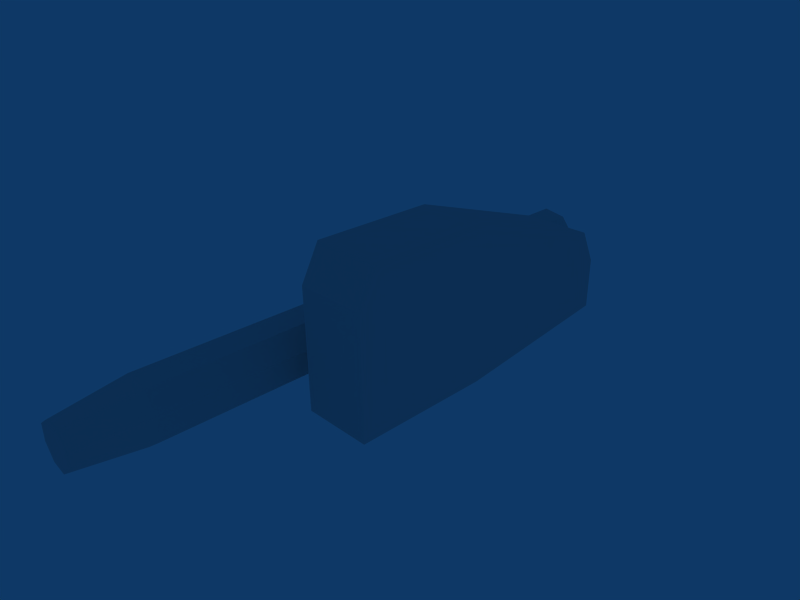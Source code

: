 # Source: bolterrifle_clip.blend  (saved by Blender 2.42.0; exported with 4.5.12 LTS)
import bpy
from mathutils import Matrix  # noqa: F401  (used for matrix-valued properties, if any)

bpy.ops.wm.read_factory_settings(use_empty=True)
scene = bpy.context.scene
scene.name = 'Scene'

# ---- collections
col_collection_1 = bpy.data.collections.new('Collection 1'); scene.collection.children.link(col_collection_1)

# ---- materials (node trees are filled in below, after node groups)
mat_material_dummy = bpy.data.materials.new('Material_dummy')
mat_material_dummy.alpha_threshold = 0.0
mat_material_dummy.preview_render_type = 'FLAT'
mat_material_dummy.roughness = 0.5
mat_material_dummy.line_color = (0.0, 0.0, 0.0, 1.0)

# ---- material node trees

# ---- world
world_world = bpy.data.worlds.new('World'); scene.world = world_world
world_world.color = (0.05656, 0.2208, 0.4)
world_world.use_sun_shadow = False
world_world.sun_shadow_jitter_overblur = 0.0
world_world.cycles.sampling_method = 'MANUAL'
world_world.cycles.sample_map_resolution = 256

# ---- cameras
cam_camera = bpy.data.cameras.new('Camera')
cam_camera.passepartout_alpha = 0.2
cam_camera.clip_end = 100.0
cam_camera.lens = 35.0
cam_camera.ortho_scale = 7.314
cam_camera.show_passepartout = False
cam_camera.show_safe_areas = True
cam_camera.dof.focus_distance = 0.0
cam_camera.dof.aperture_fstop = 128.0

# ---- meshes
me_bolter_clip = bpy.data.meshes.new('bolter_clip')
me_bolter_clip.from_pydata([(-0.8765, -6.207, -1.29), (-0.3279, -6.207, -0.8871), (-0.2534, -6.207, -0.2106), (-0.6416, -6.207, 0.2902), (-1.303, -6.207, 0.3955), (-1.818, -6.207, -0.02674), (-1.926, -6.207, -0.6836), (-1.504, -6.207, -1.204), (-0.9161, -8.011, -1.046), (-0.565, -8.011, -0.7502), (-0.4848, -8.011, -0.2984), (-0.7614, -8.011, 0.08266), (-1.23, -8.011, 0.1317), (-1.615, -8.011, -0.1441), (-1.661, -8.011, -0.6154), (-1.384, -8.011, -0.9965), (-1.073, -8.011, -0.4569), (-0.8765, 8.213, -1.29), (-0.3279, 8.213, -0.8871), (-0.2534, 8.213, -0.2106), (-0.6416, 8.213, 0.2902), (-1.303, 8.213, 0.3955), (-1.818, 8.213, -0.02674), (-1.926, 8.213, -0.6836), (-1.504, 8.213, -1.204), (-1.081, 8.213, -0.452), (0.4358, 5.44, 0.5324), (2.278, 5.44, 0.5324), (0.4503, -2.822, 1.909), (2.286, -2.789, 1.909), (0.4503, -2.336, 2.816), (0.4503, 0.8718, 2.816), (0.443, 4.987, 1.455), (2.286, -2.336, 2.816), (2.286, 0.8718, 2.816), (2.278, 4.987, 1.455), (0.4358, 5.44, -0.8441), (0.4503, 0.8718, -1.314), (0.4503, -2.822, -1.314), (2.286, -2.789, -1.314), (2.286, 0.8718, -1.314), (2.278, 5.44, -0.8441)], [], [(10, 16, 9), (9, 16, 8), (11, 16, 10), (8, 16, 15), (15, 16, 14), (12, 16, 11), (13, 16, 12), (14, 16, 13), (18, 17, 25), (19, 18, 25), (20, 19, 25), (21, 20, 25), (22, 21, 25), (23, 22, 25), (17, 24, 25), (24, 23, 25), (34, 33, 29), (30, 31, 28), (27, 35, 41), (32, 26, 36), (38, 37, 40, 39), (41, 40, 37, 36), (36, 26, 27, 41), (28, 38, 39, 29), (35, 34, 40, 41), (31, 32, 36, 37), (26, 32, 35, 27), (34, 29, 39, 40), (31, 37, 38, 28), (34, 35, 32, 31), (30, 28, 29, 33), (33, 34, 31, 30), (7, 6, 23, 24), (0, 7, 24, 17), (6, 5, 22, 23), (5, 4, 21, 22), (4, 3, 20, 21), (3, 2, 19, 20), (2, 1, 18, 19), (1, 0, 17, 18), (6, 14, 13, 5), (4, 5, 13, 12), (7, 15, 14, 6), (3, 4, 12, 11), (0, 8, 15, 7), (2, 3, 11, 10), (1, 2, 10, 9), (0, 1, 9, 8)])
_uv = me_bolter_clip.uv_layers.new(name='UVMap')
_uv.uv.foreach_set('vector', [0.6807, 0.4454, 0.7629, 0.2547, 0.8371, 0.4405, 0.8371, 0.4405, 0.7629, 0.2547, 0.9539, 0.3364, 0.5656, 0.3334, 0.7629, 0.2547, 0.6807, 0.4454, 0.9539, 0.3364, 0.7629, 0.2547, 0.9602, 0.1759, 0.9602, 0.1759, 0.7629, 0.2547, 0.8451, 0.06395, 0.5638, 0.1707, 0.7629, 0.2547, 0.5656, 0.3334, 0.6838, 0.05654, 0.7629, 0.2547, 0.5638, 0.1707, 0.8451, 0.06395, 0.7629, 0.2547, 0.6838, 0.05654, 0.6716, 0.02271, 0.8656, 0.03141, 0.7612, 0.2542, 0.534, 0.1597, 0.6716, 0.02271, 0.7612, 0.2542, 0.5306, 0.3404, 0.534, 0.1597, 0.7612, 0.2542, 0.6588, 0.4822, 0.5306, 0.3404, 0.7612, 0.2542, 0.8487, 0.4805, 0.6588, 0.4822, 0.7612, 0.2542, 0.9904, 0.354, 0.8487, 0.4805, 0.7612, 0.2542, 0.8656, 0.03141, 0.9897, 0.1628, 0.7612, 0.2542, 0.9897, 0.1628, 0.9904, 0.354, 0.7612, 0.2542, 0.5391, 0.5869, 0.8477, 0.5869, 0.8945, 0.6599, 0.8477, 0.5869, 0.5391, 0.5869, 0.8945, 0.6599, 0.09375, 0.7713, 0.1367, 0.6983, 0.09375, 0.8828, 0.1367, 0.6983, 0.09375, 0.7713, 0.09375, 0.8828, 0.8945, 0.9981, 0.5391, 1.0, 0.5391, 0.9193, 0.8945, 0.9193, 0.09375, 0.8828, 0.5391, 0.9193, 0.5391, 1.0, 0.09375, 0.9558, 0.01172, 0.8828, 0.01172, 0.7713, 0.09375, 0.7713, 0.09375, 0.8828, 0.9844, 0.6599, 0.9844, 0.9193, 0.8945, 0.9193, 0.8945, 0.6599, 0.1367, 0.6983, 0.5391, 0.5869, 0.5391, 0.9193, 0.09375, 0.8828, 0.5391, 0.5869, 0.1367, 0.6983, 0.09375, 0.8828, 0.5391, 0.9193, 0.01172, 0.7713, 0.05469, 0.6983, 0.1367, 0.6983, 0.09375, 0.7713, 0.5391, 0.5869, 0.8945, 0.6599, 0.8945, 0.9193, 0.5391, 0.9193, 0.5391, 0.5869, 0.5391, 0.9193, 0.8945, 0.9193, 0.8945, 0.6599, 0.5391, 0.5869, 0.1367, 0.6983, 0.1367, 0.6272, 0.5391, 0.5177, 0.9414, 0.5849, 0.9844, 0.6599, 0.8945, 0.6599, 0.8477, 0.5869, 0.8477, 0.5869, 0.5391, 0.5869, 0.5391, 0.5177, 0.8477, 0.5177, 0.2563, 0.3744, 0.3825, 0.3648, 0.39, 0.4717, 0.2599, 0.4717, 0.1359, 0.3788, 0.2563, 0.3744, 0.2599, 0.4717, 0.1315, 0.4717, 0.3825, 0.3648, 0.5166, 0.3523, 0.5192, 0.4717, 0.39, 0.4717, 0.5152, 0.3508, 0.3812, 0.3684, 0.3908, 0.4717, 0.5205, 0.4717, 0.3812, 0.3684, 0.2535, 0.3739, 0.263, 0.4717, 0.3908, 0.4717, 0.2535, 0.3739, 0.1346, 0.3736, 0.1349, 0.4717, 0.263, 0.4717, 0.1346, 0.3736, 0.01447, 0.3735, 0.004976, 0.4717, 0.1349, 0.4717, 0.01447, 0.3735, 0.1359, 0.3788, 0.1315, 0.4717, 0.004976, 0.4717, 0.3825, 0.3648, 0.3664, 0.0271, 0.4661, 0.008111, 0.5166, 0.3523, 0.3812, 0.3684, 0.5152, 0.3508, 0.4639, 0.006951, 0.3642, 0.02614, 0.2563, 0.3744, 0.2683, 0.0393, 0.3664, 0.0271, 0.3825, 0.3648, 0.2535, 0.3739, 0.3812, 0.3684, 0.3642, 0.02614, 0.266, 0.03807, 0.1359, 0.3788, 0.1712, 0.04457, 0.2683, 0.0393, 0.2563, 0.3744, 0.1346, 0.3736, 0.2535, 0.3739, 0.266, 0.03807, 0.1672, 0.04358, 0.01447, 0.3735, 0.1346, 0.3736, 0.1672, 0.04358, 0.07699, 0.04396, 0.1359, 0.3788, 0.01447, 0.3735, 0.07699, 0.04396, 0.1712, 0.04457])
_ca = me_bolter_clip.color_attributes.new('Col', 'BYTE_COLOR', 'CORNER')
_ca.data.foreach_set('color', [1.0, 1.0, 1.0, 1.0, 1.0, 1.0, 1.0, 1.0, 1.0, 1.0, 1.0, 1.0, 1.0, 1.0, 1.0, 1.0, 1.0, 1.0, 1.0, 1.0, 1.0, 1.0, 1.0, 1.0, 1.0, 1.0, 1.0, 1.0, 1.0, 1.0, 1.0, 1.0, 1.0, 1.0, 1.0, 1.0, 1.0, 1.0, 1.0, 1.0, 1.0, 1.0, 1.0, 1.0, 1.0, 1.0, 1.0, 1.0, 1.0, 1.0, 1.0, 1.0, 1.0, 1.0, 1.0, 1.0, 1.0, 1.0, 1.0, 1.0, 1.0, 1.0, 1.0, 1.0, 1.0, 1.0, 1.0, 1.0, 1.0, 1.0, 1.0, 1.0, 1.0, 1.0, 1.0, 1.0, 1.0, 1.0, 1.0, 1.0, 1.0, 1.0, 1.0, 1.0, 1.0, 1.0, 1.0, 1.0, 1.0, 1.0, 1.0, 1.0, 1.0, 1.0, 1.0, 1.0, 1.0, 1.0, 1.0, 1.0, 1.0, 1.0, 1.0, 1.0, 1.0, 1.0, 1.0, 1.0, 1.0, 1.0, 1.0, 1.0, 1.0, 1.0, 1.0, 1.0, 1.0, 1.0, 1.0, 1.0, 1.0, 1.0, 1.0, 1.0, 1.0, 1.0, 1.0, 1.0, 1.0, 1.0, 1.0, 1.0, 1.0, 1.0, 1.0, 1.0, 1.0, 1.0, 1.0, 1.0, 1.0, 1.0, 1.0, 1.0, 1.0, 1.0, 1.0, 1.0, 1.0, 1.0, 1.0, 1.0, 1.0, 1.0, 1.0, 1.0, 1.0, 1.0, 1.0, 1.0, 1.0, 1.0, 1.0, 1.0, 1.0, 1.0, 1.0, 1.0, 1.0, 1.0, 1.0, 1.0, 1.0, 1.0, 1.0, 1.0, 1.0, 1.0, 1.0, 1.0, 1.0, 1.0, 1.0, 1.0, 1.0, 1.0, 1.0, 1.0, 1.0, 1.0, 1.0, 1.0, 1.0, 1.0, 1.0, 1.0, 1.0, 1.0, 1.0, 1.0, 1.0, 1.0, 1.0, 1.0, 1.0, 1.0, 1.0, 1.0, 1.0, 1.0, 1.0, 1.0, 1.0, 1.0, 1.0, 1.0, 1.0, 1.0, 1.0, 1.0, 1.0, 1.0, 1.0, 1.0, 1.0, 1.0, 1.0, 1.0, 1.0, 1.0, 1.0, 1.0, 1.0, 1.0, 1.0, 1.0, 1.0, 1.0, 1.0, 1.0, 1.0, 1.0, 1.0, 1.0, 1.0, 1.0, 1.0, 1.0, 1.0, 1.0, 1.0, 1.0, 1.0, 1.0, 1.0, 1.0, 1.0, 1.0, 1.0, 1.0, 1.0, 1.0, 1.0, 1.0, 1.0, 1.0, 1.0, 1.0, 1.0, 1.0, 1.0, 1.0, 1.0, 1.0, 1.0, 1.0, 1.0, 1.0, 1.0, 1.0, 1.0, 1.0, 1.0, 1.0, 1.0, 1.0, 1.0, 1.0, 1.0, 1.0, 1.0, 1.0, 1.0, 1.0, 1.0, 1.0, 1.0, 1.0, 1.0, 1.0, 1.0, 1.0, 1.0, 1.0, 1.0, 1.0, 1.0, 1.0, 1.0, 1.0, 1.0, 1.0, 1.0, 1.0, 1.0, 1.0, 1.0, 1.0, 1.0, 1.0, 1.0, 1.0, 1.0, 1.0, 1.0, 1.0, 1.0, 1.0, 1.0, 1.0, 1.0, 1.0, 1.0, 1.0, 1.0, 1.0, 1.0, 1.0, 1.0, 1.0, 1.0, 1.0, 1.0, 1.0, 1.0, 1.0, 1.0, 1.0, 1.0, 1.0, 1.0, 1.0, 1.0, 1.0, 1.0, 1.0, 1.0, 1.0, 1.0, 1.0, 1.0, 1.0, 1.0, 1.0, 1.0, 1.0, 1.0, 1.0, 1.0, 1.0, 1.0, 1.0, 1.0, 1.0, 1.0, 1.0, 1.0, 1.0, 1.0, 1.0, 1.0, 1.0, 1.0, 1.0, 1.0, 1.0, 1.0, 1.0, 1.0, 1.0, 1.0, 1.0, 1.0, 1.0, 1.0, 1.0, 1.0, 1.0, 1.0, 1.0, 1.0, 1.0, 1.0, 1.0, 1.0, 1.0, 1.0, 1.0, 1.0, 1.0, 1.0, 1.0, 1.0, 1.0, 1.0, 1.0, 1.0, 1.0, 1.0, 1.0, 1.0, 1.0, 1.0, 1.0, 1.0, 1.0, 1.0, 1.0, 1.0, 1.0, 1.0, 1.0, 1.0, 1.0, 1.0, 1.0, 1.0, 1.0, 1.0, 1.0, 1.0, 1.0, 1.0, 1.0, 1.0, 1.0, 1.0, 1.0, 1.0, 1.0, 1.0, 1.0, 1.0, 1.0, 1.0, 1.0, 1.0, 1.0, 1.0, 1.0, 1.0, 1.0, 1.0, 1.0, 1.0, 1.0, 1.0, 1.0, 1.0, 1.0, 1.0, 1.0, 1.0, 1.0, 1.0, 1.0, 1.0, 1.0, 1.0, 1.0, 1.0, 1.0, 1.0, 1.0, 1.0, 1.0, 1.0, 1.0, 1.0, 1.0, 1.0, 1.0, 1.0, 1.0, 1.0, 1.0, 1.0, 1.0, 1.0, 1.0, 1.0, 1.0, 1.0, 1.0, 1.0, 1.0, 1.0, 1.0, 1.0, 1.0, 1.0, 1.0, 1.0, 1.0, 1.0, 1.0, 1.0, 1.0, 1.0, 1.0, 1.0, 1.0, 1.0, 1.0, 1.0, 1.0, 1.0, 1.0, 1.0, 1.0, 1.0, 1.0, 1.0, 1.0, 1.0, 1.0, 1.0, 1.0, 1.0, 1.0, 1.0, 1.0, 1.0, 1.0, 1.0, 1.0, 1.0, 1.0, 1.0, 1.0, 1.0, 1.0, 1.0, 1.0, 1.0, 1.0, 1.0, 1.0, 1.0, 1.0, 1.0, 1.0, 1.0, 1.0, 1.0, 1.0, 1.0, 1.0, 1.0, 1.0, 1.0, 1.0, 1.0, 1.0, 1.0, 1.0, 1.0, 1.0, 1.0, 1.0, 1.0, 1.0, 1.0, 1.0, 1.0, 1.0, 1.0, 1.0, 1.0, 1.0, 1.0, 1.0, 1.0, 1.0, 1.0, 1.0, 1.0, 1.0, 1.0, 1.0, 1.0, 1.0, 1.0, 1.0, 1.0, 1.0, 1.0, 1.0, 1.0, 1.0, 1.0, 1.0, 1.0, 1.0, 1.0, 1.0, 1.0, 1.0, 1.0, 1.0, 1.0, 1.0, 1.0, 1.0, 1.0, 1.0, 1.0, 1.0, 1.0, 1.0, 1.0, 1.0, 1.0, 1.0, 1.0, 1.0, 1.0, 1.0, 1.0, 1.0, 1.0, 1.0, 1.0, 1.0, 1.0, 1.0, 1.0, 1.0, 1.0, 1.0, 1.0, 1.0, 1.0, 1.0, 1.0, 1.0, 1.0, 1.0, 1.0, 1.0, 1.0, 1.0, 1.0, 1.0, 1.0, 1.0, 1.0, 1.0, 1.0, 1.0, 1.0, 1.0, 1.0, 1.0, 1.0, 1.0, 1.0, 1.0, 1.0, 1.0, 1.0, 1.0, 1.0, 1.0, 1.0, 1.0, 1.0, 1.0])
me_bolter_clip.materials.append(mat_material_dummy)
me_bolter_clip.use_remesh_preserve_volume = False
me_bolter_clip.use_remesh_preserve_attributes = False
me_bolter_clip.use_mirror_vertex_groups = False
me_bolter_clip.update()

# ---- objects
ob_bolter_clip = bpy.data.objects.new('bolter_clip', me_bolter_clip)
ob_camera = bpy.data.objects.new('Camera', cam_camera)

# ---- transforms, parenting, visibility, modifiers, constraints
ob_bolter_clip.location = (0.0, 0.0, 0.0)
ob_bolter_clip.lock_rotations_4d = False
ob_bolter_clip.empty_display_type = 'ARROWS'
ob_bolter_clip.color = (0.0, 0.0, 0.0, 1.0)
ob_bolter_clip.lineart.crease_threshold = 0.0
ob_camera.location = (12.89, -11.56, 9.025)
ob_camera.rotation_euler = (1.109, 0.01082, 0.8149)
ob_camera.lock_rotations_4d = False
ob_camera.empty_display_type = 'ARROWS'
ob_camera.color = (0.0, 0.0, 0.0, 0.0)
ob_camera.display_type = 'WIRE'
ob_camera.lineart.crease_threshold = 0.0

# ---- collection membership
col_collection_1.objects.link(ob_bolter_clip)
col_collection_1.objects.link(ob_camera)

# ---- scene / render settings (as saved in the file)
scene.camera = ob_camera
scene.frame_start = 1; scene.frame_end = 250; scene.frame_set(197)
scene.render.engine = 'BLENDER_EEVEE_NEXT'
scene.render.image_settings.file_format = 'JPEG'
scene.render.image_settings.color_mode = 'RGB'
scene.render.image_settings.compression = 90
scene.render.resolution_x = 800
scene.render.resolution_y = 600
scene.render.resolution_percentage = 50
scene.render.pixel_aspect_x = 100.0
scene.render.pixel_aspect_y = 100.0
scene.render.fps = 25
scene.render.dither_intensity = 0.0
scene.render.film_transparent = True
scene.render.use_compositing = False
scene.render.use_sequencer = False
scene.render.bake_bias = 0.0
scene.render.use_stamp_time = False
scene.render.use_stamp_date = False
scene.render.use_stamp_frame = False
scene.render.use_stamp_camera = False
scene.render.use_stamp_scene = False
scene.render.use_stamp_filename = False
scene.render.use_stamp_render_time = False
scene.render.stamp_font_size = 0
scene.cycles.use_denoising = False
scene.cycles.samples = 10
scene.cycles.sampling_pattern = 'TABULATED_SOBOL'
scene.cycles.light_sampling_threshold = 0.0
scene.cycles.use_adaptive_sampling = False
scene.cycles.use_light_tree = False
scene.cycles.blur_glossy = 0.0
scene.cycles.volume_bounces = 1
scene.cycles.pixel_filter_type = 'GAUSSIAN'
scene.cycles.sample_clamp_indirect = 0.0
scene.view_settings.view_transform = 'Raw'
bpy.context.view_layer.update()
